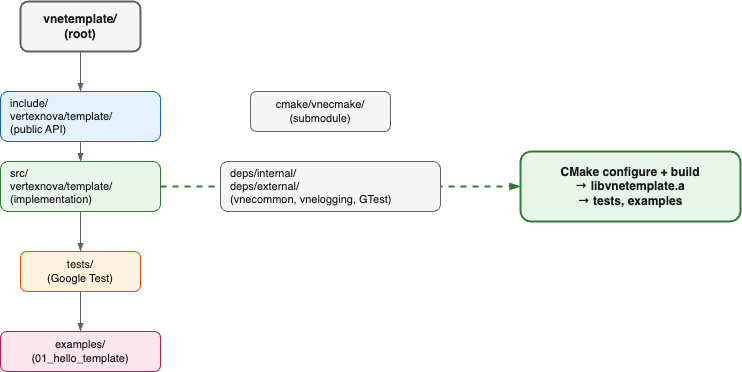

The diagram above was exported from draw.io. Its source (the exported page's mxGraphModel, read from the mxfile embedded in the PNG):
<mxGraphModel dx="1520" dy="937" grid="1" gridSize="10" guides="1" tooltips="1" connect="1" arrows="1" fold="1" page="1" pageScale="1" pageWidth="1200" pageHeight="900" math="0" shadow="0">
  <root>
    <mxCell id="0" />
    <mxCell id="1" parent="0" />
    <mxCell id="root" value="vnetemplate/&#10;(root)" style="rounded=1;whiteSpace=wrap;html=1;fillColor=#f5f5f5;strokeColor=#616161;strokeWidth=2;fontStyle=1;fontSize=12;fontColor=#1a1a1a;" parent="1" vertex="1">
      <mxGeometry x="60" y="30" width="120" height="50" as="geometry" />
    </mxCell>
    <mxCell id="include" value="include/&#10;vertexnova/template/&#10;(public API)" style="rounded=1;whiteSpace=wrap;html=1;fillColor=#e3f2fd;strokeColor=#1565c0;fontSize=11;align=left;spacingLeft=8;fontColor=#1a1a1a;" parent="1" vertex="1">
      <mxGeometry x="40" y="120" width="160" height="50" as="geometry" />
    </mxCell>
    <mxCell id="src" value="src/&#10;vertexnova/template/&#10;(implementation)" style="rounded=1;whiteSpace=wrap;html=1;fillColor=#e8f5e9;strokeColor=#2e7d32;fontSize=11;align=left;spacingLeft=8;fontColor=#1a1a1a;" parent="1" vertex="1">
      <mxGeometry x="40" y="190" width="160" height="50" as="geometry" />
    </mxCell>
    <mxCell id="tests" value="tests/&#10;(Google Test)" style="rounded=1;whiteSpace=wrap;html=1;fillColor=#fff3e0;strokeColor=#e65100;fontSize=11;fontColor=#1a1a1a;" parent="1" vertex="1">
      <mxGeometry x="60" y="280" width="120" height="40" as="geometry" />
    </mxCell>
    <mxCell id="examples" value="examples/&#10;(01_hello_template)" style="rounded=1;whiteSpace=wrap;html=1;fillColor=#fce4ec;strokeColor=#c2185b;fontSize=11;fontColor=#1a1a1a;" parent="1" vertex="1">
      <mxGeometry x="40" y="360" width="160" height="40" as="geometry" />
    </mxCell>
    <mxCell id="cmake" value="cmake/vnecmake/&#10;(submodule)" style="rounded=1;whiteSpace=wrap;html=1;fillColor=#f5f5f5;strokeColor=#616161;fontSize=11;fontColor=#1a1a1a;" parent="1" vertex="1">
      <mxGeometry x="290" y="120" width="140" height="40" as="geometry" />
    </mxCell>
    <mxCell id="build" value="CMake configure + build&#10;→ libvnetemplate.a&#10;→ tests, examples" style="rounded=1;whiteSpace=wrap;html=1;fillColor=#e8f5e9;strokeColor=#2e7d32;strokeWidth=2;fontSize=12;fontStyle=1;fontColor=#1a1a1a;" parent="1" vertex="1">
      <mxGeometry x="560" y="180" width="220" height="70" as="geometry" />
    </mxCell>
    <mxCell id="e1" style="endArrow=blockThin;endFill=1;html=1;strokeWidth=1;strokeColor=#616161;exitX=0.5;exitY=1;exitDx=0;exitDy=0;entryX=0.5;entryY=0;entryDx=0;entryDy=0;" parent="1" source="root" target="include" edge="1">
      <mxGeometry relative="1" as="geometry" />
    </mxCell>
    <mxCell id="e2" style="endArrow=blockThin;endFill=1;html=1;strokeWidth=1;strokeColor=#616161;exitX=0.5;exitY=1;exitDx=0;exitDy=0;entryX=0.5;entryY=0;entryDx=0;entryDy=0;" parent="1" source="include" target="src" edge="1">
      <mxGeometry relative="1" as="geometry" />
    </mxCell>
    <mxCell id="e3" style="endArrow=blockThin;endFill=1;html=1;strokeWidth=1;strokeColor=#616161;exitX=0.5;exitY=1;exitDx=0;exitDy=0;entryX=0.5;entryY=0;entryDx=0;entryDy=0;" parent="1" source="src" target="tests" edge="1">
      <mxGeometry relative="1" as="geometry" />
    </mxCell>
    <mxCell id="e4" style="endArrow=blockThin;endFill=1;html=1;strokeWidth=1;strokeColor=#616161;exitX=0.5;exitY=1;exitDx=0;exitDy=0;entryX=0.5;entryY=0;entryDx=0;entryDy=0;" parent="1" source="tests" target="examples" edge="1">
      <mxGeometry relative="1" as="geometry" />
    </mxCell>
    <mxCell id="e5" style="endArrow=blockThin;endFill=1;html=1;strokeWidth=2;strokeColor=#2e7d32;exitX=1;exitY=0.5;exitDx=0;exitDy=0;entryX=0;entryY=0.5;entryDx=0;entryDy=0;dashed=1;" parent="1" source="src" target="build" edge="1">
      <mxGeometry relative="1" as="geometry" />
    </mxCell>
    <mxCell id="e5label" value="builds" style="edgeLabel;html=1;align=center;verticalAlign=middle;resizable=0;points=[];fontSize=10;fontColor=#1a1a1a;backgroundColor=#ffffff;" parent="e5" connectable="0" vertex="1">
      <mxGeometry x="-0.2" y="1" relative="1" as="geometry">
        <mxPoint as="offset" />
      </mxGeometry>
    </mxCell>
    <mxCell id="deps" value="deps/internal/&#10;deps/external/&#10;(vnecommon, vnelogging, GTest)" style="rounded=1;whiteSpace=wrap;html=1;fillColor=#f5f5f5;strokeColor=#616161;fontSize=11;align=left;spacingLeft=8;fontColor=#1a1a1a;" parent="1" vertex="1">
      <mxGeometry x="260" y="190" width="220" height="50" as="geometry" />
    </mxCell>
  </root>
</mxGraphModel>